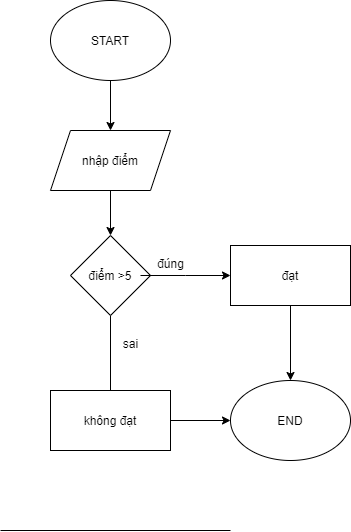

The diagram above was exported from draw.io. Its source (the exported page's mxGraphModel, read from the mxfile embedded in the PNG):
<mxGraphModel dx="794" dy="414" grid="1" gridSize="10" guides="1" tooltips="1" connect="1" arrows="1" fold="1" page="1" pageScale="1" pageWidth="850" pageHeight="1100" math="0" shadow="0">
  <root>
    <mxCell id="0" />
    <mxCell id="1" parent="0" />
    <mxCell id="Cp2CJqk0ttHg4K-VuNbX-2" style="edgeStyle=orthogonalEdgeStyle;rounded=0;orthogonalLoop=1;jettySize=auto;html=1;entryX=0.5;entryY=0;entryDx=0;entryDy=0;" edge="1" parent="1" source="qCsNZ9La1kcdGcGvSqXe-1" target="qCsNZ9La1kcdGcGvSqXe-5">
      <mxGeometry relative="1" as="geometry" />
    </mxCell>
    <mxCell id="qCsNZ9La1kcdGcGvSqXe-1" value="" style="ellipse;whiteSpace=wrap;html=1;" parent="1" vertex="1">
      <mxGeometry x="320" y="70" width="120" height="80" as="geometry" />
    </mxCell>
    <mxCell id="qCsNZ9La1kcdGcGvSqXe-2" value="START" style="text;html=1;align=center;verticalAlign=middle;whiteSpace=wrap;rounded=0;" parent="1" vertex="1">
      <mxGeometry x="350" y="95" width="60" height="30" as="geometry" />
    </mxCell>
    <mxCell id="Cp2CJqk0ttHg4K-VuNbX-1" style="edgeStyle=orthogonalEdgeStyle;rounded=0;orthogonalLoop=1;jettySize=auto;html=1;entryX=0.5;entryY=0;entryDx=0;entryDy=0;" edge="1" parent="1" source="qCsNZ9La1kcdGcGvSqXe-5" target="qCsNZ9La1kcdGcGvSqXe-11">
      <mxGeometry relative="1" as="geometry" />
    </mxCell>
    <mxCell id="qCsNZ9La1kcdGcGvSqXe-5" value="" style="shape=parallelogram;perimeter=parallelogramPerimeter;whiteSpace=wrap;html=1;fixedSize=1;" parent="1" vertex="1">
      <mxGeometry x="320" y="200" width="120" height="60" as="geometry" />
    </mxCell>
    <mxCell id="qCsNZ9La1kcdGcGvSqXe-6" value="nhập điểm" style="text;html=1;align=center;verticalAlign=middle;whiteSpace=wrap;rounded=0;" parent="1" vertex="1">
      <mxGeometry x="350" y="215" width="60" height="30" as="geometry" />
    </mxCell>
    <mxCell id="Cp2CJqk0ttHg4K-VuNbX-5" style="edgeStyle=orthogonalEdgeStyle;rounded=0;orthogonalLoop=1;jettySize=auto;html=1;" edge="1" parent="1" source="qCsNZ9La1kcdGcGvSqXe-11" target="qCsNZ9La1kcdGcGvSqXe-21">
      <mxGeometry relative="1" as="geometry" />
    </mxCell>
    <mxCell id="qCsNZ9La1kcdGcGvSqXe-11" value="" style="rhombus;whiteSpace=wrap;html=1;" parent="1" vertex="1">
      <mxGeometry x="340" y="305" width="80" height="80" as="geometry" />
    </mxCell>
    <mxCell id="Cp2CJqk0ttHg4K-VuNbX-4" style="edgeStyle=orthogonalEdgeStyle;rounded=0;orthogonalLoop=1;jettySize=auto;html=1;" edge="1" parent="1" source="qCsNZ9La1kcdGcGvSqXe-12">
      <mxGeometry relative="1" as="geometry">
        <mxPoint x="500" y="345" as="targetPoint" />
      </mxGeometry>
    </mxCell>
    <mxCell id="qCsNZ9La1kcdGcGvSqXe-12" value="điểm &amp;gt;5" style="text;html=1;align=center;verticalAlign=middle;whiteSpace=wrap;rounded=0;" parent="1" vertex="1">
      <mxGeometry x="350" y="330" width="60" height="30" as="geometry" />
    </mxCell>
    <mxCell id="Cp2CJqk0ttHg4K-VuNbX-9" style="edgeStyle=orthogonalEdgeStyle;rounded=0;orthogonalLoop=1;jettySize=auto;html=1;" edge="1" parent="1" source="qCsNZ9La1kcdGcGvSqXe-18">
      <mxGeometry relative="1" as="geometry">
        <mxPoint x="560" y="450" as="targetPoint" />
      </mxGeometry>
    </mxCell>
    <mxCell id="qCsNZ9La1kcdGcGvSqXe-18" value="" style="rounded=0;whiteSpace=wrap;html=1;" parent="1" vertex="1">
      <mxGeometry x="500" y="315" width="120" height="60" as="geometry" />
    </mxCell>
    <mxCell id="Cp2CJqk0ttHg4K-VuNbX-11" style="edgeStyle=orthogonalEdgeStyle;rounded=0;orthogonalLoop=1;jettySize=auto;html=1;entryX=0;entryY=0.5;entryDx=0;entryDy=0;" edge="1" parent="1" source="qCsNZ9La1kcdGcGvSqXe-19" target="qCsNZ9La1kcdGcGvSqXe-27">
      <mxGeometry relative="1" as="geometry" />
    </mxCell>
    <mxCell id="qCsNZ9La1kcdGcGvSqXe-19" value="" style="rounded=0;whiteSpace=wrap;html=1;" parent="1" vertex="1">
      <mxGeometry x="320" y="460" width="120" height="60" as="geometry" />
    </mxCell>
    <mxCell id="qCsNZ9La1kcdGcGvSqXe-20" value="đạt" style="text;html=1;align=center;verticalAlign=middle;whiteSpace=wrap;rounded=0;" parent="1" vertex="1">
      <mxGeometry x="530" y="330" width="60" height="30" as="geometry" />
    </mxCell>
    <mxCell id="qCsNZ9La1kcdGcGvSqXe-21" value="không đạt" style="text;html=1;align=center;verticalAlign=middle;whiteSpace=wrap;rounded=0;" parent="1" vertex="1">
      <mxGeometry x="350" y="475" width="60" height="30" as="geometry" />
    </mxCell>
    <mxCell id="qCsNZ9La1kcdGcGvSqXe-24" value="" style="endArrow=none;html=1;rounded=0;" parent="1" edge="1">
      <mxGeometry width="50" height="50" relative="1" as="geometry">
        <mxPoint x="270" y="600" as="sourcePoint" />
        <mxPoint x="500" y="600" as="targetPoint" />
      </mxGeometry>
    </mxCell>
    <mxCell id="qCsNZ9La1kcdGcGvSqXe-27" value="" style="ellipse;whiteSpace=wrap;html=1;" parent="1" vertex="1">
      <mxGeometry x="500" y="450" width="120" height="80" as="geometry" />
    </mxCell>
    <mxCell id="qCsNZ9La1kcdGcGvSqXe-28" value="END" style="text;html=1;align=center;verticalAlign=middle;whiteSpace=wrap;rounded=0;" parent="1" vertex="1">
      <mxGeometry x="530" y="475" width="60" height="30" as="geometry" />
    </mxCell>
    <mxCell id="Cp2CJqk0ttHg4K-VuNbX-6" value="đúng" style="text;html=1;align=center;verticalAlign=middle;resizable=0;points=[];autosize=1;strokeColor=none;fillColor=none;" vertex="1" parent="1">
      <mxGeometry x="415" y="318" width="50" height="30" as="geometry" />
    </mxCell>
    <mxCell id="Cp2CJqk0ttHg4K-VuNbX-8" value="sai" style="text;html=1;align=center;verticalAlign=middle;resizable=0;points=[];autosize=1;strokeColor=none;fillColor=none;" vertex="1" parent="1">
      <mxGeometry x="380" y="398" width="40" height="30" as="geometry" />
    </mxCell>
  </root>
</mxGraphModel>